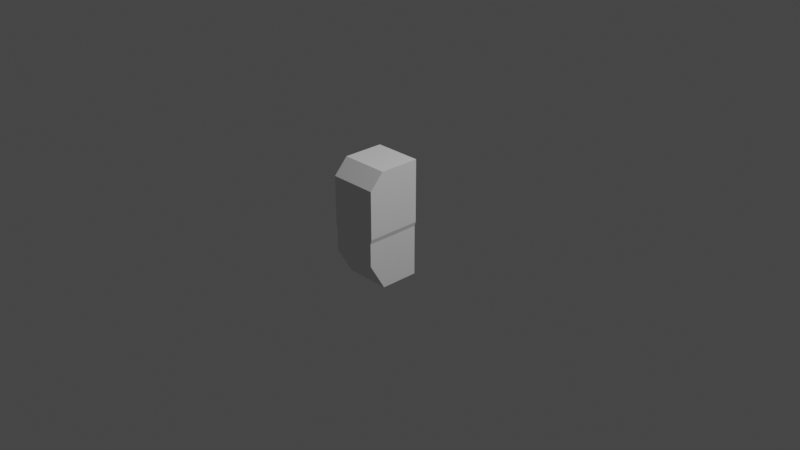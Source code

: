 # Source: cabinservicesmall.blend  (saved by Blender 3.1.7; exported with 4.5.12 LTS)
import bpy
from mathutils import Matrix  # noqa: F401  (used for matrix-valued properties, if any)

bpy.ops.wm.read_factory_settings(use_empty=True)
scene = bpy.context.scene
scene.name = 'Scene'

# ---- collections
col_collection = bpy.data.collections.new('Collection'); scene.collection.children.link(col_collection)
col_collider_collider = bpy.data.collections.new('collider:collider')  # instanced only; not linked into the scene
col_collider_collider_001 = bpy.data.collections.new('collider:collider.001')  # instanced only; not linked into the scene

# ---- world
world_world = bpy.data.worlds.new('World'); scene.world = world_world
world_world.use_nodes = True; world_world.node_tree.nodes.clear()
_N = world_world.node_tree.nodes; _L = world_world.node_tree.links
n0 = _N.new('ShaderNodeOutputWorld'); n0.name = 'World Output'; n0.location = (300, 300)
n1 = _N.new('ShaderNodeBackground'); n1.name = 'Background'; n1.location = (10, 300)
n1.inputs[0].default_value = (0.05088, 0.05088, 0.05088, 1.0)
_L.new(n1.outputs[0], n0.inputs[0])
n0.is_active_output = True
world_world.color = (0.05088, 0.05088, 0.05088)
world_world.use_sun_shadow = False
world_world.sun_shadow_jitter_overblur = 0.0

# ---- cameras
cam_camera = bpy.data.cameras.new('Camera')
cam_camera.clip_end = 100.0
cam_camera.ortho_scale = 7.314

# ---- lights
light_light = bpy.data.lights.new('Light', 'POINT')
light_light.transmission_factor = 0.0
light_light.energy = 1000.0
light_light.shadow_soft_size = 0.1
light_light.shadow_maximum_resolution = 0.006
light_light.use_absolute_resolution = True

# ---- meshes
me_ivacabinservicesmall_001 = bpy.data.meshes.new('ivacabinservicesmall.001')
me_ivacabinservicesmall_001.from_pydata([(0.2457, -0.6107, -0.2313), (-0.2457, -0.6107, -0.2313), (0.2595, -0.4595, 0.7395), (0.2595, -0.02, 0.7395), (-0.2457, -0.4376, -0.5252), (-0.2457, -0.02, 0.0147), (-0.2457, -0.6107, 0.0147), (-0.2595, -0.02, 0.06431), (-0.2595, -0.02, 0.7395), (-0.2595, -0.6107, 0.5762), (-0.2595, -0.6107, 0.06431), (0.2457, -0.4376, -0.5252), (-0.2457, -0.02, -0.5252), (0.2457, -0.02, -0.5252), (0.2595, -0.6107, 0.5762), (-0.2595, -0.4595, 0.7395), (0.2595, -0.6107, 0.06431), (0.2457, -0.02, 0.0147), (0.2595, -0.02, 0.06431), (0.2457, -0.6107, 0.0147), (0.2457, -0.02, -0.08355), (-0.2457, -0.02, -0.08355), (0.2595, -0.02, 0.5253), (-0.2595, -0.02, 0.5253)], [], [(17, 19, 16, 18), (5, 6, 1, 4, 12, 21), (10, 6, 5, 7), (9, 14, 16, 19, 0, 1, 6, 10), (15, 8, 3, 2), (18, 16, 14, 2, 3, 22), (9, 15, 2, 14), (19, 17, 20, 13, 11, 0), (10, 7, 23, 8, 15, 9), (4, 1, 0, 11), (12, 4, 11, 13), (12, 13, 20, 21), (3, 8, 23, 22)])
_uv = me_ivacabinservicesmall_001.uv_layers.new(name='UVMap')
_uv.uv.foreach_set('vector', [0.1777, 0.5363, 0.1777, 0.7119, 0.1925, 0.7119, 0.1925, 0.5363, 0.1777, 0.5363, 0.1777, 0.7119, 0.1046, 0.7119, 0.0172, 0.6604, 0.0172, 0.5363, 0.09747, 0.5363, 0.1925, 0.7119, 0.1777, 0.7119, 0.1777, 0.5363, 0.1925, 0.5363, 0.06933, 0.1453, 0.06933, 0.3261, 0.1925, 0.7119, 0.1777, 0.7119, 0.2834, 0.3213, 0.2834, 0.1501, 0.1777, 0.7119, 0.1925, 0.7119, 0.0385, 0.8423, 0.0385, 0.9309, 0.1431, 0.9309, 0.1431, 0.8423, 0.0, 0.0, 0.1925, 0.7119, 0.3447, 0.7119, 0.3932, 0.6669, 0.3932, 0.5363, 0.1966, 0.2681, 0.06933, 0.1453, 0.01247, 0.1453, 0.01247, 0.3261, 0.06933, 0.3261, 0.1777, 0.7119, 0.1777, 0.5363, 0.4332, 0.3236, 0.6886, 0.1109, 0.2479, 0.8441, 0.2834, 0.3213, 0.0, 0.0, 0.1925, 0.5363, 0.2929, 0.5363, 0.3932, 0.5363, 0.3932, 0.6669, 0.3447, 0.7119, 0.3446, 0.1501, 0.2834, 0.1501, 0.2834, 0.3213, 0.3446, 0.3213, 0.1489, 0.9282, 0.1489, 0.8441, 0.2479, 0.8441, 0.2479, 0.9282, 0.0172, 0.5363, 0.6886, 0.1109, 0.4332, 0.3236, 0.09747, 0.5363, 0.3932, 0.5363, 0.3932, 0.5363, 0.2929, 0.5363, 0.1966, 0.2681])
me_ivacabinservicesmall_001.use_remesh_fix_poles = True
me_ivacabinservicesmall_001.use_remesh_preserve_attributes = False
me_ivacabinservicesmall_001.update()
me_ivacabinservicesmall_001.normals_split_custom_set([tuple(v) for v in zip(*[iter([-0.9635, 3.621e-07, 0.2677, -0.9635, 3.621e-07, 0.2677, -0.9635, 3.621e-07, 0.2677, -0.9635, 3.621e-07, 0.2677, 1.0, -3.3e-07, 7.239e-09, 1.0, -3.3e-07, 7.239e-09, 1.0, -3.3e-07, 7.239e-09, 1.0, -3.3e-07, 7.239e-09, 1.0, -3.3e-07, 7.239e-09, 1.0, -3.3e-07, 7.239e-09, 0.9635, -2.143e-07, 0.2677, 0.9635, -2.143e-07, 0.2677, 0.9635, -2.143e-07, 0.2677, 0.9635, -2.143e-07, 0.2677, 3.936e-07, 1.0, -4.367e-07, 3.936e-07, 1.0, -4.367e-07, 3.936e-07, 1.0, -4.367e-07, 3.936e-07, 1.0, -4.367e-07, 3.936e-07, 1.0, -4.367e-07, 3.936e-07, 1.0, -4.367e-07, 3.936e-07, 1.0, -4.367e-07, 3.936e-07, 1.0, -4.367e-07, 0.0, -2.713e-07, -1.0, 0.0, -2.713e-07, -1.0, 0.0, -2.713e-07, -1.0, 0.0, -2.713e-07, -1.0, -1.0, 3.181e-07, 1.056e-08, -1.0, 3.181e-07, 1.056e-08, -1.0, 3.181e-07, 1.056e-08, -1.0, 3.181e-07, 1.056e-08, -1.0, 3.181e-07, 1.056e-08, -1.0, 3.181e-07, 1.056e-08, 2.58e-07, 0.7336, -0.6795, 2.58e-07, 0.7336, -0.6795, 2.58e-07, 0.7336, -0.6795, 2.58e-07, 0.7336, -0.6795, -1.0, 2.793e-07, -7.239e-09, -1.0, 2.793e-07, -7.239e-09, -1.0, 2.793e-07, -7.239e-09, -1.0, 2.793e-07, -7.239e-09, -1.0, 2.793e-07, -7.239e-09, -1.0, 2.793e-07, -7.239e-09, 1.0, -1.831e-07, -3.522e-07, 1.0, -1.831e-07, -3.522e-07, 1.0, -1.831e-07, -3.522e-07, 1.0, -1.831e-07, -3.522e-07, 1.0, -1.831e-07, -3.522e-07, 1.0, -1.831e-07, -3.522e-07, 3.111e-07, 0.8616, 0.5076, 3.111e-07, 0.8616, 0.5076, 3.111e-07, 0.8616, 0.5076, 3.111e-07, 0.8616, 0.5076, 0.0, 2.855e-07, 1.0, 0.0, 2.855e-07, 1.0, 0.0, 2.855e-07, 1.0, 0.0, 2.855e-07, 1.0, -4.851e-07, -1.0, 2.703e-07, -4.851e-07, -1.0, 2.703e-07, -4.851e-07, -1.0, 2.703e-07, -4.851e-07, -1.0, 2.703e-07, -4.594e-07, -1.0, 5.614e-07, -4.594e-07, -1.0, 5.614e-07, -4.594e-07, -1.0, 5.614e-07, -4.594e-07, -1.0, 5.614e-07])] * 3)])
me_collider = bpy.data.meshes.new('collider')
me_collider.from_pydata([(-2.98e-08, -0.08244, -0.0125), (-2.98e-08, -0.08244, 0.0125), (-2.98e-08, 0.01209, 0.0125), (-2.98e-08, 0.01209, -0.0125), (0.007896, 0.01209, -0.0125), (0.007896, 0.01209, 0.0125), (0.007896, -0.08244, 0.0125), (0.007896, -0.08244, -0.0125)], [(0, 1), (1, 2), (2, 3), (3, 4), (4, 5), (5, 6), (6, 7), (7, 0), (6, 1), (5, 2), (7, 4), (3, 0)], [])
me_collider.use_remesh_fix_poles = True
me_collider.use_remesh_preserve_attributes = False
me_collider.update()
me_collider_001 = bpy.data.meshes.new('collider.001')
me_collider_001.from_pydata([(-0.007896, -0.08244, -0.0125), (-0.007896, -0.08244, 0.0125), (-0.007896, 0.01209, 0.0125), (-0.007896, 0.01209, -0.0125), (0.0, 0.01209, -0.0125), (0.0, 0.01209, 0.0125), (0.0, -0.08244, 0.0125), (0.0, -0.08244, -0.0125)], [(0, 1), (1, 2), (2, 3), (3, 4), (4, 5), (5, 6), (6, 7), (7, 0), (6, 1), (5, 2), (7, 4), (3, 0)], [])
me_collider_001.use_remesh_fix_poles = True
me_collider_001.use_remesh_preserve_attributes = False
me_collider_001.update()

# ---- objects
ob_light = bpy.data.objects.new('Light', light_light)
ob_camera = bpy.data.objects.new('Camera', cam_camera)
ob_freeiva = bpy.data.objects.new('FreeIva', None)
ob_shellcollider = bpy.data.objects.new('shellCollider', me_ivacabinservicesmall_001)
ob_righthandle = bpy.data.objects.new('rightHandle', None)
ob_lefthandle = bpy.data.objects.new('leftHandle', None)
ob_mesh_collider = bpy.data.objects.new('mesh:collider', me_collider)
ob_mesh_collider_001 = bpy.data.objects.new('mesh:collider.001', me_collider_001)

# ---- transforms, parenting, visibility, modifiers, constraints
ob_light.location = (4.076, 1.005, 5.904)
ob_light.rotation_euler = (0.6503, 0.05522, 1.866)
ob_light.lock_rotations_4d = False
ob_light.empty_display_type = 'ARROWS'
ob_light.color = (0.0, 0.0, 0.0, 0.0)
ob_light.lineart.crease_threshold = 0.0
ob_camera.location = (7.359, -6.926, 4.958)
ob_camera.rotation_euler = (1.109, 0.0, 0.8149)
ob_camera.lock_rotations_4d = False
ob_camera.empty_display_type = 'ARROWS'
ob_camera.color = (0.0, 0.0, 0.0, 0.0)
ob_camera.display_type = 'WIRE'
ob_camera.lineart.crease_threshold = 0.0
ob_freeiva.location = (0.0, 0.0, 0.0)
ob_shellcollider.parent = ob_freeiva
ob_shellcollider.location = (0.0, 0.0, 0.0)
ob_shellcollider.rotation_mode = 'QUATERNION'
ob_shellcollider.rotation_quaternion = (1.0, 0.0, 0.0, 0.0)
ob_righthandle.parent = ob_freeiva
ob_righthandle.location = (-0.2457, -0.1198, -0.006151)
ob_righthandle.empty_display_type = 'ARROWS'
ob_righthandle.empty_display_size = 0.3
ob_righthandle.instance_type = 'COLLECTION'
ob_lefthandle.parent = ob_freeiva
ob_lefthandle.location = (0.2457, -0.1198, -0.006151)
ob_lefthandle.empty_display_type = 'ARROWS'
ob_lefthandle.empty_display_size = 0.3
ob_lefthandle.instance_type = 'COLLECTION'
ob_mesh_collider.location = (0.0, 0.0, 0.0)
ob_mesh_collider_001.location = (0.0, 0.0, 0.0)
ob_righthandle.instance_collection = col_collider_collider
ob_lefthandle.instance_collection = col_collider_collider_001

# ---- collection membership
col_collection.objects.link(ob_light)
col_collection.objects.link(ob_camera)
col_collection.objects.link(ob_freeiva)
col_collection.objects.link(ob_shellcollider)
col_collection.objects.link(ob_righthandle)
col_collection.objects.link(ob_lefthandle)
col_collider_collider.objects.link(ob_mesh_collider)
col_collider_collider_001.objects.link(ob_mesh_collider_001)

# ---- scene / render settings (as saved in the file)
scene.camera = ob_camera
scene.frame_start = 1; scene.frame_end = 250; scene.frame_set(1)
scene.render.engine = 'BLENDER_EEVEE_NEXT'
scene.cycles.sampling_pattern = 'TABULATED_SOBOL'
scene.cycles.use_light_tree = False
scene.view_settings.view_transform = 'Filmic'
bpy.context.view_layer.update()
